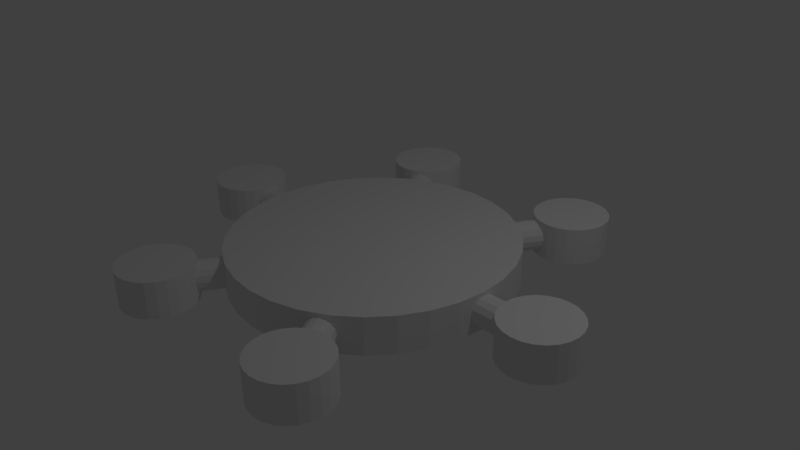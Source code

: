# Source: sb.blend  (saved by Blender 2.77.0; exported with 4.5.12 LTS)
import bpy
from mathutils import Matrix  # noqa: F401  (used for matrix-valued properties, if any)

bpy.ops.wm.read_factory_settings(use_empty=True)
scene = bpy.context.scene
scene.name = 'Scene'

# ---- collections
col_collection_1 = bpy.data.collections.new('Collection 1'); scene.collection.children.link(col_collection_1)

# ---- world
world_world = bpy.data.worlds.new('World'); scene.world = world_world
world_world.color = (0.05088, 0.05088, 0.05088)
world_world.use_sun_shadow = False
world_world.sun_shadow_jitter_overblur = 0.0
world_world.cycles.sampling_method = 'MANUAL'

# ---- cameras
cam_camera = bpy.data.cameras.new('Camera')
cam_camera.clip_end = 100.0
cam_camera.lens = 35.0
cam_camera.sensor_width = 32.0
cam_camera.sensor_height = 18.0
cam_camera.ortho_scale = 7.314
cam_camera.dof.focus_distance = 0.0
cam_camera.dof.aperture_fstop = 128.0

# ---- lights
light_lamp = bpy.data.lights.new('Lamp', 'POINT')
light_lamp.transmission_factor = 0.0
light_lamp.cutoff_distance = 30.0
light_lamp.energy = 100.0
light_lamp.shadow_buffer_clip_start = 1.001
light_lamp.shadow_soft_size = 0.1
light_lamp.shadow_maximum_resolution = 0.006
light_lamp.use_absolute_resolution = True

# ---- meshes
me_cylinder_001 = bpy.data.meshes.new('Cylinder.001')
me_cylinder_001.from_pydata([(5.4, 1.0, -0.5), (5.4, 1.0, 0.5), (5.659, 0.9659, -0.5), (5.659, 0.9659, 0.5), (5.9, 0.866, -0.5), (5.9, 0.866, 0.5), (6.107, 0.7071, -0.5), (6.107, 0.7071, 0.5), (6.266, 0.5, -0.5), (6.266, 0.5, 0.5), (6.366, 0.2588, -0.5), (6.366, 0.2588, 0.5), (6.4, 1.162e-07, -0.5), (6.4, 1.162e-07, 0.5), (6.366, -0.2588, -0.5), (6.366, -0.2588, 0.5), (6.266, -0.5, -0.5), (6.266, -0.5, 0.5), (6.107, -0.7071, -0.5), (6.107, -0.7071, 0.5), (5.9, -0.866, -0.5), (5.9, -0.866, 0.5), (5.659, -0.9659, -0.5), (5.659, -0.9659, 0.5), (5.4, -1.0, -0.5), (5.4, -1.0, 0.5), (5.141, -0.9659, -0.5), (5.141, -0.9659, 0.5), (4.9, -0.866, -0.5), (4.9, -0.866, 0.5), (4.693, -0.7071, -0.5), (4.693, -0.7071, 0.5), (4.534, -0.5, -0.5), (4.534, -0.5, 0.5), (4.434, -0.2588, -0.5), (4.434, -0.2588, 0.5), (4.4, -4.242e-07, -0.5), (4.4, -4.242e-07, 0.5), (4.434, 0.2588, -0.5), (4.434, 0.2588, 0.5), (4.534, 0.5, -0.5), (4.534, 0.5, 0.5), (4.693, 0.7071, -0.5), (4.693, 0.7071, 0.5), (4.9, 0.866, -0.5), (4.9, 0.866, 0.5), (5.141, 0.9659, -0.5), (5.141, 0.9659, 0.5), (-0.7464, 0.4928, -1.374e-07), (-2.746, 3.957, 1.646e-07), (-0.72, 0.508, -0.1531), (-2.72, 3.972, -0.1531), (-0.6449, 0.5514, -0.2828), (-2.645, 4.016, -0.2828), (-0.5326, 0.6163, -0.3696), (-2.533, 4.08, -0.3696), (-0.4, 0.6928, -0.4), (-2.4, 4.157, -0.4), (-0.2674, 0.7694, -0.3696), (-2.267, 4.233, -0.3696), (-0.1551, 0.8342, -0.2828), (-2.155, 4.298, -0.2828), (-0.07996, 0.8776, -0.1531), (-2.08, 4.342, -0.1531), (-0.05359, 0.8928, -1.978e-07), (-2.054, 4.357, 1.042e-07), (-0.07996, 0.8776, 0.1531), (-2.08, 4.342, 0.1531), (-0.1551, 0.8342, 0.2828), (-2.155, 4.298, 0.2828), (-0.2674, 0.7694, 0.3696), (-2.267, 4.233, 0.3696), (-0.4, 0.6928, 0.4), (-2.4, 4.157, 0.4), (-0.5326, 0.6163, 0.3696), (-2.533, 4.08, 0.3696), (-0.6449, 0.5514, 0.2828), (-2.645, 4.016, 0.2828), (-0.72, 0.508, 0.1531), (-2.72, 3.972, 0.1531), (-0.05359, -0.8928, -1.374e-07), (-2.054, -4.357, 1.646e-07), (-0.07996, -0.8776, -0.1531), (-2.08, -4.342, -0.1531), (-0.1551, -0.8342, -0.2828), (-2.155, -4.298, -0.2828), (-0.2674, -0.7694, -0.3696), (-2.267, -4.233, -0.3696), (-0.4, -0.6928, -0.4), (-2.4, -4.157, -0.4), (-0.5326, -0.6163, -0.3696), (-2.533, -4.08, -0.3696), (-0.6449, -0.5514, -0.2828), (-2.645, -4.016, -0.2828), (-0.72, -0.508, -0.1531), (-2.72, -3.972, -0.1531), (-0.7464, -0.4928, -1.978e-07), (-2.746, -3.957, 1.042e-07), (-0.72, -0.508, 0.1531), (-2.72, -3.972, 0.1531), (-0.6449, -0.5514, 0.2828), (-2.645, -4.016, 0.2828), (-0.5326, -0.6163, 0.3696), (-2.533, -4.08, 0.3696), (-0.4, -0.6928, 0.4), (-2.4, -4.157, 0.4), (-0.2674, -0.7694, 0.3696), (-2.267, -4.233, 0.3696), (-0.1551, -0.8342, 0.2828), (-2.155, -4.298, 0.2828), (-0.07996, -0.8776, 0.1531), (-2.08, -4.342, 0.1531), (-2.7, -3.677, -0.5), (-2.7, -3.677, 0.5), (-2.441, -3.711, -0.5), (-2.441, -3.711, 0.5), (-2.2, -3.811, -0.5), (-2.2, -3.811, 0.5), (-1.993, -3.969, -0.5), (-1.993, -3.969, 0.5), (-1.834, -4.177, -0.5), (-1.834, -4.177, 0.5), (-1.734, -4.418, -0.5), (-1.734, -4.418, 0.5), (-1.7, -4.677, -0.5), (-1.7, -4.677, 0.5), (-1.734, -4.935, -0.5), (-1.734, -4.935, 0.5), (-1.834, -5.177, -0.5), (-1.834, -5.177, 0.5), (-1.993, -5.384, -0.5), (-1.993, -5.384, 0.5), (-2.2, -5.543, -0.5), (-2.2, -5.543, 0.5), (-2.441, -5.642, -0.5), (-2.441, -5.642, 0.5), (-2.7, -5.677, -0.5), (-2.7, -5.677, 0.5), (-2.959, -5.642, -0.5), (-2.959, -5.642, 0.5), (-3.2, -5.543, -0.5), (-3.2, -5.543, 0.5), (-3.407, -5.384, -0.5), (-3.407, -5.384, 0.5), (-3.566, -5.177, -0.5), (-3.566, -5.177, 0.5), (-3.666, -4.935, -0.5), (-3.666, -4.935, 0.5), (-3.7, -4.677, -0.5), (-3.7, -4.677, 0.5), (-3.666, -4.418, -0.5), (-3.666, -4.418, 0.5), (-3.566, -4.177, -0.5), (-3.566, -4.177, 0.5), (-3.407, -3.969, -0.5), (-3.407, -3.969, 0.5), (-3.2, -3.811, -0.5), (-3.2, -3.811, 0.5), (-2.959, -3.711, -0.5), (-2.959, -3.711, 0.5), (0.8, 0.4, 1.01e-07), (4.8, 0.4, -7.386e-08), (0.8, 0.3696, -0.1531), (4.8, 0.3696, -0.1531), (0.8, 0.2828, -0.2828), (4.8, 0.2828, -0.2828), (0.8, 0.1531, -0.3696), (4.8, 0.1531, -0.3696), (0.8, 2.319e-08, -0.4), (4.8, 2.319e-08, -0.4), (0.8, -0.1531, -0.3696), (4.8, -0.1531, -0.3696), (0.8, -0.2828, -0.2828), (4.8, -0.2828, -0.2828), (0.8, -0.3696, -0.1531), (4.8, -0.3696, -0.1531), (0.8, -0.4, 4.058e-08), (4.8, -0.4, -1.343e-07), (0.8, -0.3696, 0.1531), (4.8, -0.3696, 0.1531), (0.8, -0.2828, 0.2828), (4.8, -0.2828, 0.2828), (0.8, -0.1531, 0.3696), (4.8, -0.1531, 0.3696), (0.8, 4.545e-08, 0.4), (4.8, 4.545e-08, 0.4), (0.8, 0.1531, 0.3696), (4.8, 0.1531, 0.3696), (0.8, 0.2828, 0.2828), (4.8, 0.2828, 0.2828), (0.8, 0.3696, 0.1531), (4.8, 0.3696, 0.1531), (-2.7, 5.677, -0.5), (-2.7, 5.677, 0.5), (-2.441, 5.642, -0.5), (-2.441, 5.642, 0.5), (-2.2, 5.543, -0.5), (-2.2, 5.543, 0.5), (-1.993, 5.384, -0.5), (-1.993, 5.384, 0.5), (-1.834, 5.177, -0.5), (-1.834, 5.177, 0.5), (-1.734, 4.935, -0.5), (-1.734, 4.935, 0.5), (-1.7, 4.677, -0.5), (-1.7, 4.677, 0.5), (-1.734, 4.418, -0.5), (-1.734, 4.418, 0.5), (-1.834, 4.177, -0.5), (-1.834, 4.177, 0.5), (-1.993, 3.969, -0.5), (-1.993, 3.969, 0.5), (-2.2, 3.811, -0.5), (-2.2, 3.811, 0.5), (-2.441, 3.711, -0.5), (-2.441, 3.711, 0.5), (-2.7, 3.677, -0.5), (-2.7, 3.677, 0.5), (-2.959, 3.711, -0.5), (-2.959, 3.711, 0.5), (-3.2, 3.811, -0.5), (-3.2, 3.811, 0.5), (-3.407, 3.969, -0.5), (-3.407, 3.969, 0.5), (-3.566, 4.177, -0.5), (-3.566, 4.177, 0.5), (-3.666, 4.418, -0.5), (-3.666, 4.418, 0.5), (-3.7, 4.677, -0.5), (-3.7, 4.677, 0.5), (-3.666, 4.935, -0.5), (-3.666, 4.935, 0.5), (-3.566, 5.177, -0.5), (-3.566, 5.177, 0.5), (-3.407, 5.384, -0.5), (-3.407, 5.384, 0.5), (-3.2, 5.543, -0.5), (-3.2, 5.543, 0.5), (-2.959, 5.642, -0.5), (-2.959, 5.642, 0.5)], [], [(0, 1, 3, 2), (2, 3, 5, 4), (4, 5, 7, 6), (6, 7, 9, 8), (8, 9, 11, 10), (10, 11, 13, 12), (12, 13, 15, 14), (14, 15, 17, 16), (16, 17, 19, 18), (18, 19, 21, 20), (20, 21, 23, 22), (22, 23, 25, 24), (24, 25, 27, 26), (26, 27, 29, 28), (28, 29, 31, 30), (30, 31, 33, 32), (32, 33, 35, 34), (34, 35, 37, 36), (36, 37, 39, 38), (38, 39, 41, 40), (40, 41, 43, 42), (42, 43, 45, 44), (3, 1, 47, 45, 43, 41, 39, 37, 35, 33, 31, 29, 27, 25, 23, 21, 19, 17, 15, 13, 11, 9, 7, 5), (44, 45, 47, 46), (46, 47, 1, 0), (0, 2, 4, 6, 8, 10, 12, 14, 16, 18, 20, 22, 24, 26, 28, 30, 32, 34, 36, 38, 40, 42, 44, 46), (48, 49, 51, 50), (50, 51, 53, 52), (52, 53, 55, 54), (54, 55, 57, 56), (56, 57, 59, 58), (58, 59, 61, 60), (60, 61, 63, 62), (62, 63, 65, 64), (64, 65, 67, 66), (66, 67, 69, 68), (68, 69, 71, 70), (70, 71, 73, 72), (72, 73, 75, 74), (74, 75, 77, 76), (51, 49, 79, 77, 75, 73, 71, 69, 67, 65, 63, 61, 59, 57, 55, 53), (76, 77, 79, 78), (78, 79, 49, 48), (48, 50, 52, 54, 56, 58, 60, 62, 64, 66, 68, 70, 72, 74, 76, 78), (80, 81, 83, 82), (82, 83, 85, 84), (84, 85, 87, 86), (86, 87, 89, 88), (88, 89, 91, 90), (90, 91, 93, 92), (92, 93, 95, 94), (94, 95, 97, 96), (96, 97, 99, 98), (98, 99, 101, 100), (100, 101, 103, 102), (102, 103, 105, 104), (104, 105, 107, 106), (106, 107, 109, 108), (83, 81, 111, 109, 107, 105, 103, 101, 99, 97, 95, 93, 91, 89, 87, 85), (108, 109, 111, 110), (110, 111, 81, 80), (80, 82, 84, 86, 88, 90, 92, 94, 96, 98, 100, 102, 104, 106, 108, 110), (112, 113, 115, 114), (114, 115, 117, 116), (116, 117, 119, 118), (118, 119, 121, 120), (120, 121, 123, 122), (122, 123, 125, 124), (124, 125, 127, 126), (126, 127, 129, 128), (128, 129, 131, 130), (130, 131, 133, 132), (132, 133, 135, 134), (134, 135, 137, 136), (136, 137, 139, 138), (138, 139, 141, 140), (140, 141, 143, 142), (142, 143, 145, 144), (144, 145, 147, 146), (146, 147, 149, 148), (148, 149, 151, 150), (150, 151, 153, 152), (152, 153, 155, 154), (154, 155, 157, 156), (115, 113, 159, 157, 155, 153, 151, 149, 147, 145, 143, 141, 139, 137, 135, 133, 131, 129, 127, 125, 123, 121, 119, 117), (156, 157, 159, 158), (158, 159, 113, 112), (112, 114, 116, 118, 120, 122, 124, 126, 128, 130, 132, 134, 136, 138, 140, 142, 144, 146, 148, 150, 152, 154, 156, 158), (160, 161, 163, 162), (162, 163, 165, 164), (164, 165, 167, 166), (166, 167, 169, 168), (168, 169, 171, 170), (170, 171, 173, 172), (172, 173, 175, 174), (174, 175, 177, 176), (176, 177, 179, 178), (178, 179, 181, 180), (180, 181, 183, 182), (182, 183, 185, 184), (184, 185, 187, 186), (186, 187, 189, 188), (163, 161, 191, 189, 187, 185, 183, 181, 179, 177, 175, 173, 171, 169, 167, 165), (188, 189, 191, 190), (190, 191, 161, 160), (160, 162, 164, 166, 168, 170, 172, 174, 176, 178, 180, 182, 184, 186, 188, 190), (192, 193, 195, 194), (194, 195, 197, 196), (196, 197, 199, 198), (198, 199, 201, 200), (200, 201, 203, 202), (202, 203, 205, 204), (204, 205, 207, 206), (206, 207, 209, 208), (208, 209, 211, 210), (210, 211, 213, 212), (212, 213, 215, 214), (214, 215, 217, 216), (216, 217, 219, 218), (218, 219, 221, 220), (220, 221, 223, 222), (222, 223, 225, 224), (224, 225, 227, 226), (226, 227, 229, 228), (228, 229, 231, 230), (230, 231, 233, 232), (232, 233, 235, 234), (234, 235, 237, 236), (195, 193, 239, 237, 235, 233, 231, 229, 227, 225, 223, 221, 219, 217, 215, 213, 211, 209, 207, 205, 203, 201, 199, 197), (236, 237, 239, 238), (238, 239, 193, 192), (192, 194, 196, 198, 200, 202, 204, 206, 208, 210, 212, 214, 216, 218, 220, 222, 224, 226, 228, 230, 232, 234, 236, 238)])
me_cylinder_001.use_remesh_preserve_volume = False
me_cylinder_001.use_remesh_preserve_attributes = False
me_cylinder_001.use_mirror_vertex_groups = False
me_cylinder_001.update()
me_cylinder = bpy.data.meshes.new('Cylinder')
me_cylinder.from_pydata([(0.0, 1.0, -0.5), (0.0, 1.0, 0.5), (0.1951, 0.9808, -0.5), (0.1951, 0.9808, 0.5), (0.3827, 0.9239, -0.5), (0.3827, 0.9239, 0.5), (0.5556, 0.8315, -0.5), (0.5556, 0.8315, 0.5), (0.7071, 0.7071, -0.5), (0.7071, 0.7071, 0.5), (0.8315, 0.5556, -0.5), (0.8315, 0.5556, 0.5), (0.9239, 0.3827, -0.5), (0.9239, 0.3827, 0.5), (0.9808, 0.1951, -0.5), (0.9808, 0.1951, 0.5), (1.0, 7.55e-08, -0.5), (1.0, 7.55e-08, 0.5), (0.9808, -0.1951, -0.5), (0.9808, -0.1951, 0.5), (0.9239, -0.3827, -0.5), (0.9239, -0.3827, 0.5), (0.8315, -0.5556, -0.5), (0.8315, -0.5556, 0.5), (0.7071, -0.7071, -0.5), (0.7071, -0.7071, 0.5), (0.5556, -0.8315, -0.5), (0.5556, -0.8315, 0.5), (0.3827, -0.9239, -0.5), (0.3827, -0.9239, 0.5), (0.1951, -0.9808, -0.5), (0.1951, -0.9808, 0.5), (-3.258e-07, -1.0, -0.5), (-3.258e-07, -1.0, 0.5), (-0.1951, -0.9808, -0.5), (-0.1951, -0.9808, 0.5), (-0.3827, -0.9239, -0.5), (-0.3827, -0.9239, 0.5), (-0.5556, -0.8315, -0.5), (-0.5556, -0.8315, 0.5), (-0.7071, -0.7071, -0.5), (-0.7071, -0.7071, 0.5), (-0.8315, -0.5556, -0.5), (-0.8315, -0.5556, 0.5), (-0.9239, -0.3827, -0.5), (-0.9239, -0.3827, 0.5), (-0.9808, -0.1951, -0.5), (-0.9808, -0.1951, 0.5), (-1.0, 9.656e-07, -0.5), (-1.0, 9.656e-07, 0.5), (-0.9808, 0.1951, -0.5), (-0.9808, 0.1951, 0.5), (-0.9239, 0.3827, -0.5), (-0.9239, 0.3827, 0.5), (-0.8315, 0.5556, -0.5), (-0.8315, 0.5556, 0.5), (-0.7071, 0.7071, -0.5), (-0.7071, 0.7071, 0.5), (-0.5556, 0.8315, -0.5), (-0.5556, 0.8315, 0.5), (-0.3827, 0.9239, -0.5), (-0.3827, 0.9239, 0.5), (-0.1951, 0.9808, -0.5), (-0.1951, 0.9808, 0.5)], [], [(0, 1, 3, 2), (2, 3, 5, 4), (4, 5, 7, 6), (6, 7, 9, 8), (8, 9, 11, 10), (10, 11, 13, 12), (12, 13, 15, 14), (14, 15, 17, 16), (16, 17, 19, 18), (18, 19, 21, 20), (20, 21, 23, 22), (22, 23, 25, 24), (24, 25, 27, 26), (26, 27, 29, 28), (28, 29, 31, 30), (30, 31, 33, 32), (32, 33, 35, 34), (34, 35, 37, 36), (36, 37, 39, 38), (38, 39, 41, 40), (40, 41, 43, 42), (42, 43, 45, 44), (44, 45, 47, 46), (46, 47, 49, 48), (48, 49, 51, 50), (50, 51, 53, 52), (52, 53, 55, 54), (54, 55, 57, 56), (56, 57, 59, 58), (58, 59, 61, 60), (3, 1, 63, 61, 59, 57, 55, 53, 51, 49, 47, 45, 43, 41, 39, 37, 35, 33, 31, 29, 27, 25, 23, 21, 19, 17, 15, 13, 11, 9, 7, 5), (60, 61, 63, 62), (62, 63, 1, 0), (0, 2, 4, 6, 8, 10, 12, 14, 16, 18, 20, 22, 24, 26, 28, 30, 32, 34, 36, 38, 40, 42, 44, 46, 48, 50, 52, 54, 56, 58, 60, 62)])
me_cylinder.use_remesh_preserve_volume = False
me_cylinder.use_remesh_preserve_attributes = False
me_cylinder.use_mirror_vertex_groups = False
me_cylinder.update()
me_cylinder_002 = bpy.data.meshes.new('Cylinder.002')
me_cylinder_002.from_pydata([(5.4, 1.0, -0.5), (5.4, 1.0, 0.5), (5.659, 0.9659, -0.5), (5.659, 0.9659, 0.5), (5.9, 0.866, -0.5), (5.9, 0.866, 0.5), (6.107, 0.7071, -0.5), (6.107, 0.7071, 0.5), (6.266, 0.5, -0.5), (6.266, 0.5, 0.5), (6.366, 0.2588, -0.5), (6.366, 0.2588, 0.5), (6.4, 1.162e-07, -0.5), (6.4, 1.162e-07, 0.5), (6.366, -0.2588, -0.5), (6.366, -0.2588, 0.5), (6.266, -0.5, -0.5), (6.266, -0.5, 0.5), (6.107, -0.7071, -0.5), (6.107, -0.7071, 0.5), (5.9, -0.866, -0.5), (5.9, -0.866, 0.5), (5.659, -0.9659, -0.5), (5.659, -0.9659, 0.5), (5.4, -1.0, -0.5), (5.4, -1.0, 0.5), (5.141, -0.9659, -0.5), (5.141, -0.9659, 0.5), (4.9, -0.866, -0.5), (4.9, -0.866, 0.5), (4.693, -0.7071, -0.5), (4.693, -0.7071, 0.5), (4.534, -0.5, -0.5), (4.534, -0.5, 0.5), (4.434, -0.2588, -0.5), (4.434, -0.2588, 0.5), (4.4, -4.242e-07, -0.5), (4.4, -4.242e-07, 0.5), (4.434, 0.2588, -0.5), (4.434, 0.2588, 0.5), (4.534, 0.5, -0.5), (4.534, 0.5, 0.5), (4.693, 0.7071, -0.5), (4.693, 0.7071, 0.5), (4.9, 0.866, -0.5), (4.9, 0.866, 0.5), (5.141, 0.9659, -0.5), (5.141, 0.9659, 0.5), (-0.7464, 0.4928, -1.374e-07), (-2.746, 3.957, 1.646e-07), (-0.72, 0.508, -0.1531), (-2.72, 3.972, -0.1531), (-0.6449, 0.5514, -0.2828), (-2.645, 4.016, -0.2828), (-0.5326, 0.6163, -0.3696), (-2.533, 4.08, -0.3696), (-0.4, 0.6928, -0.4), (-2.4, 4.157, -0.4), (-0.2674, 0.7694, -0.3696), (-2.267, 4.233, -0.3696), (-0.1551, 0.8342, -0.2828), (-2.155, 4.298, -0.2828), (-0.07996, 0.8776, -0.1531), (-2.08, 4.342, -0.1531), (-0.05359, 0.8928, -1.978e-07), (-2.054, 4.357, 1.042e-07), (-0.07996, 0.8776, 0.1531), (-2.08, 4.342, 0.1531), (-0.1551, 0.8342, 0.2828), (-2.155, 4.298, 0.2828), (-0.2674, 0.7694, 0.3696), (-2.267, 4.233, 0.3696), (-0.4, 0.6928, 0.4), (-2.4, 4.157, 0.4), (-0.5326, 0.6163, 0.3696), (-2.533, 4.08, 0.3696), (-0.6449, 0.5514, 0.2828), (-2.645, 4.016, 0.2828), (-0.72, 0.508, 0.1531), (-2.72, 3.972, 0.1531), (-0.05359, -0.8928, -1.374e-07), (-2.054, -4.357, 1.646e-07), (-0.07996, -0.8776, -0.1531), (-2.08, -4.342, -0.1531), (-0.1551, -0.8342, -0.2828), (-2.155, -4.298, -0.2828), (-0.2674, -0.7694, -0.3696), (-2.267, -4.233, -0.3696), (-0.4, -0.6928, -0.4), (-2.4, -4.157, -0.4), (-0.5326, -0.6163, -0.3696), (-2.533, -4.08, -0.3696), (-0.6449, -0.5514, -0.2828), (-2.645, -4.016, -0.2828), (-0.72, -0.508, -0.1531), (-2.72, -3.972, -0.1531), (-0.7464, -0.4928, -1.978e-07), (-2.746, -3.957, 1.042e-07), (-0.72, -0.508, 0.1531), (-2.72, -3.972, 0.1531), (-0.6449, -0.5514, 0.2828), (-2.645, -4.016, 0.2828), (-0.5326, -0.6163, 0.3696), (-2.533, -4.08, 0.3696), (-0.4, -0.6928, 0.4), (-2.4, -4.157, 0.4), (-0.2674, -0.7694, 0.3696), (-2.267, -4.233, 0.3696), (-0.1551, -0.8342, 0.2828), (-2.155, -4.298, 0.2828), (-0.07996, -0.8776, 0.1531), (-2.08, -4.342, 0.1531), (-2.7, -3.677, -0.5), (-2.7, -3.677, 0.5), (-2.441, -3.711, -0.5), (-2.441, -3.711, 0.5), (-2.2, -3.811, -0.5), (-2.2, -3.811, 0.5), (-1.993, -3.969, -0.5), (-1.993, -3.969, 0.5), (-1.834, -4.177, -0.5), (-1.834, -4.177, 0.5), (-1.734, -4.418, -0.5), (-1.734, -4.418, 0.5), (-1.7, -4.677, -0.5), (-1.7, -4.677, 0.5), (-1.734, -4.935, -0.5), (-1.734, -4.935, 0.5), (-1.834, -5.177, -0.5), (-1.834, -5.177, 0.5), (-1.993, -5.384, -0.5), (-1.993, -5.384, 0.5), (-2.2, -5.543, -0.5), (-2.2, -5.543, 0.5), (-2.441, -5.642, -0.5), (-2.441, -5.642, 0.5), (-2.7, -5.677, -0.5), (-2.7, -5.677, 0.5), (-2.959, -5.642, -0.5), (-2.959, -5.642, 0.5), (-3.2, -5.543, -0.5), (-3.2, -5.543, 0.5), (-3.407, -5.384, -0.5), (-3.407, -5.384, 0.5), (-3.566, -5.177, -0.5), (-3.566, -5.177, 0.5), (-3.666, -4.935, -0.5), (-3.666, -4.935, 0.5), (-3.7, -4.677, -0.5), (-3.7, -4.677, 0.5), (-3.666, -4.418, -0.5), (-3.666, -4.418, 0.5), (-3.566, -4.177, -0.5), (-3.566, -4.177, 0.5), (-3.407, -3.969, -0.5), (-3.407, -3.969, 0.5), (-3.2, -3.811, -0.5), (-3.2, -3.811, 0.5), (-2.959, -3.711, -0.5), (-2.959, -3.711, 0.5), (0.8, 0.4, 1.01e-07), (4.8, 0.4, -7.386e-08), (0.8, 0.3696, -0.1531), (4.8, 0.3696, -0.1531), (0.8, 0.2828, -0.2828), (4.8, 0.2828, -0.2828), (0.8, 0.1531, -0.3696), (4.8, 0.1531, -0.3696), (0.8, 2.319e-08, -0.4), (4.8, 2.319e-08, -0.4), (0.8, -0.1531, -0.3696), (4.8, -0.1531, -0.3696), (0.8, -0.2828, -0.2828), (4.8, -0.2828, -0.2828), (0.8, -0.3696, -0.1531), (4.8, -0.3696, -0.1531), (0.8, -0.4, 4.058e-08), (4.8, -0.4, -1.343e-07), (0.8, -0.3696, 0.1531), (4.8, -0.3696, 0.1531), (0.8, -0.2828, 0.2828), (4.8, -0.2828, 0.2828), (0.8, -0.1531, 0.3696), (4.8, -0.1531, 0.3696), (0.8, 4.545e-08, 0.4), (4.8, 4.545e-08, 0.4), (0.8, 0.1531, 0.3696), (4.8, 0.1531, 0.3696), (0.8, 0.2828, 0.2828), (4.8, 0.2828, 0.2828), (0.8, 0.3696, 0.1531), (4.8, 0.3696, 0.1531), (-2.7, 5.677, -0.5), (-2.7, 5.677, 0.5), (-2.441, 5.642, -0.5), (-2.441, 5.642, 0.5), (-2.2, 5.543, -0.5), (-2.2, 5.543, 0.5), (-1.993, 5.384, -0.5), (-1.993, 5.384, 0.5), (-1.834, 5.177, -0.5), (-1.834, 5.177, 0.5), (-1.734, 4.935, -0.5), (-1.734, 4.935, 0.5), (-1.7, 4.677, -0.5), (-1.7, 4.677, 0.5), (-1.734, 4.418, -0.5), (-1.734, 4.418, 0.5), (-1.834, 4.177, -0.5), (-1.834, 4.177, 0.5), (-1.993, 3.969, -0.5), (-1.993, 3.969, 0.5), (-2.2, 3.811, -0.5), (-2.2, 3.811, 0.5), (-2.441, 3.711, -0.5), (-2.441, 3.711, 0.5), (-2.7, 3.677, -0.5), (-2.7, 3.677, 0.5), (-2.959, 3.711, -0.5), (-2.959, 3.711, 0.5), (-3.2, 3.811, -0.5), (-3.2, 3.811, 0.5), (-3.407, 3.969, -0.5), (-3.407, 3.969, 0.5), (-3.566, 4.177, -0.5), (-3.566, 4.177, 0.5), (-3.666, 4.418, -0.5), (-3.666, 4.418, 0.5), (-3.7, 4.677, -0.5), (-3.7, 4.677, 0.5), (-3.666, 4.935, -0.5), (-3.666, 4.935, 0.5), (-3.566, 5.177, -0.5), (-3.566, 5.177, 0.5), (-3.407, 5.384, -0.5), (-3.407, 5.384, 0.5), (-3.2, 5.543, -0.5), (-3.2, 5.543, 0.5), (-2.959, 5.642, -0.5), (-2.959, 5.642, 0.5)], [], [(0, 1, 3, 2), (2, 3, 5, 4), (4, 5, 7, 6), (6, 7, 9, 8), (8, 9, 11, 10), (10, 11, 13, 12), (12, 13, 15, 14), (14, 15, 17, 16), (16, 17, 19, 18), (18, 19, 21, 20), (20, 21, 23, 22), (22, 23, 25, 24), (24, 25, 27, 26), (26, 27, 29, 28), (28, 29, 31, 30), (30, 31, 33, 32), (32, 33, 35, 34), (34, 35, 37, 36), (36, 37, 39, 38), (38, 39, 41, 40), (40, 41, 43, 42), (42, 43, 45, 44), (3, 1, 47, 45, 43, 41, 39, 37, 35, 33, 31, 29, 27, 25, 23, 21, 19, 17, 15, 13, 11, 9, 7, 5), (44, 45, 47, 46), (46, 47, 1, 0), (0, 2, 4, 6, 8, 10, 12, 14, 16, 18, 20, 22, 24, 26, 28, 30, 32, 34, 36, 38, 40, 42, 44, 46), (48, 49, 51, 50), (50, 51, 53, 52), (52, 53, 55, 54), (54, 55, 57, 56), (56, 57, 59, 58), (58, 59, 61, 60), (60, 61, 63, 62), (62, 63, 65, 64), (64, 65, 67, 66), (66, 67, 69, 68), (68, 69, 71, 70), (70, 71, 73, 72), (72, 73, 75, 74), (74, 75, 77, 76), (51, 49, 79, 77, 75, 73, 71, 69, 67, 65, 63, 61, 59, 57, 55, 53), (76, 77, 79, 78), (78, 79, 49, 48), (48, 50, 52, 54, 56, 58, 60, 62, 64, 66, 68, 70, 72, 74, 76, 78), (80, 81, 83, 82), (82, 83, 85, 84), (84, 85, 87, 86), (86, 87, 89, 88), (88, 89, 91, 90), (90, 91, 93, 92), (92, 93, 95, 94), (94, 95, 97, 96), (96, 97, 99, 98), (98, 99, 101, 100), (100, 101, 103, 102), (102, 103, 105, 104), (104, 105, 107, 106), (106, 107, 109, 108), (83, 81, 111, 109, 107, 105, 103, 101, 99, 97, 95, 93, 91, 89, 87, 85), (108, 109, 111, 110), (110, 111, 81, 80), (80, 82, 84, 86, 88, 90, 92, 94, 96, 98, 100, 102, 104, 106, 108, 110), (112, 113, 115, 114), (114, 115, 117, 116), (116, 117, 119, 118), (118, 119, 121, 120), (120, 121, 123, 122), (122, 123, 125, 124), (124, 125, 127, 126), (126, 127, 129, 128), (128, 129, 131, 130), (130, 131, 133, 132), (132, 133, 135, 134), (134, 135, 137, 136), (136, 137, 139, 138), (138, 139, 141, 140), (140, 141, 143, 142), (142, 143, 145, 144), (144, 145, 147, 146), (146, 147, 149, 148), (148, 149, 151, 150), (150, 151, 153, 152), (152, 153, 155, 154), (154, 155, 157, 156), (115, 113, 159, 157, 155, 153, 151, 149, 147, 145, 143, 141, 139, 137, 135, 133, 131, 129, 127, 125, 123, 121, 119, 117), (156, 157, 159, 158), (158, 159, 113, 112), (112, 114, 116, 118, 120, 122, 124, 126, 128, 130, 132, 134, 136, 138, 140, 142, 144, 146, 148, 150, 152, 154, 156, 158), (160, 161, 163, 162), (162, 163, 165, 164), (164, 165, 167, 166), (166, 167, 169, 168), (168, 169, 171, 170), (170, 171, 173, 172), (172, 173, 175, 174), (174, 175, 177, 176), (176, 177, 179, 178), (178, 179, 181, 180), (180, 181, 183, 182), (182, 183, 185, 184), (184, 185, 187, 186), (186, 187, 189, 188), (163, 161, 191, 189, 187, 185, 183, 181, 179, 177, 175, 173, 171, 169, 167, 165), (188, 189, 191, 190), (190, 191, 161, 160), (160, 162, 164, 166, 168, 170, 172, 174, 176, 178, 180, 182, 184, 186, 188, 190), (192, 193, 195, 194), (194, 195, 197, 196), (196, 197, 199, 198), (198, 199, 201, 200), (200, 201, 203, 202), (202, 203, 205, 204), (204, 205, 207, 206), (206, 207, 209, 208), (208, 209, 211, 210), (210, 211, 213, 212), (212, 213, 215, 214), (214, 215, 217, 216), (216, 217, 219, 218), (218, 219, 221, 220), (220, 221, 223, 222), (222, 223, 225, 224), (224, 225, 227, 226), (226, 227, 229, 228), (228, 229, 231, 230), (230, 231, 233, 232), (232, 233, 235, 234), (234, 235, 237, 236), (195, 193, 239, 237, 235, 233, 231, 229, 227, 225, 223, 221, 219, 217, 215, 213, 211, 209, 207, 205, 203, 201, 199, 197), (236, 237, 239, 238), (238, 239, 193, 192), (192, 194, 196, 198, 200, 202, 204, 206, 208, 210, 212, 214, 216, 218, 220, 222, 224, 226, 228, 230, 232, 234, 236, 238)])
me_cylinder_002.use_remesh_preserve_volume = False
me_cylinder_002.use_remesh_preserve_attributes = False
me_cylinder_002.use_mirror_vertex_groups = False
me_cylinder_002.update()

# ---- objects
ob_cylinder_001 = bpy.data.objects.new('Cylinder.001', me_cylinder_001)
ob_cylinder = bpy.data.objects.new('Cylinder', me_cylinder)
ob_lamp = bpy.data.objects.new('Lamp', light_lamp)
ob_camera = bpy.data.objects.new('Camera', cam_camera)
ob_cylinder_002 = bpy.data.objects.new('Cylinder.002', me_cylinder_002)

# ---- transforms, parenting, visibility, modifiers, constraints
ob_cylinder_001.location = (0.0, -2.034e-08, -6.779e-09)
ob_cylinder_001.rotation_euler = (0.0, 0.0, 1.047)
ob_cylinder_001.scale = (0.5, 0.5, 0.5)
ob_cylinder_001.lineart.crease_threshold = 0.0
ob_cylinder.location = (0.0, 0.0, 0.0)
ob_cylinder.scale = (1.9, 1.9, 0.5)
ob_cylinder.lineart.crease_threshold = 0.0
ob_lamp.location = (4.076, 1.005, 5.904)
ob_lamp.rotation_euler = (0.6503, 0.05522, 1.866)
ob_lamp.lock_rotations_4d = False
ob_lamp.empty_display_type = 'ARROWS'
ob_lamp.color = (0.0, 0.0, 0.0, 0.0)
ob_lamp.lineart.crease_threshold = 0.0
ob_camera.location = (7.481, -6.508, 5.344)
ob_camera.rotation_euler = (1.109, 0.01082, 0.8149)
ob_camera.lock_rotations_4d = False
ob_camera.empty_display_type = 'ARROWS'
ob_camera.color = (0.0, 0.0, 0.0, 0.0)
ob_camera.display_type = 'WIRE'
ob_camera.lineart.crease_threshold = 0.0
ob_cylinder_002.location = (0.0, -2.034e-08, -6.779e-09)
ob_cylinder_002.scale = (0.5, 0.5, 0.5)
ob_cylinder_002.lineart.crease_threshold = 0.0

# ---- collection membership
col_collection_1.objects.link(ob_cylinder_001)
col_collection_1.objects.link(ob_cylinder)
col_collection_1.objects.link(ob_lamp)
col_collection_1.objects.link(ob_camera)
col_collection_1.objects.link(ob_cylinder_002)

# ---- scene / render settings (as saved in the file)
scene.camera = ob_camera
scene.frame_start = 1; scene.frame_end = 250; scene.frame_set(1)
scene.render.engine = 'BLENDER_EEVEE_NEXT'
scene.render.resolution_percentage = 50
scene.render.dither_intensity = 0.0
scene.cycles.use_denoising = False
scene.cycles.samples = 128
scene.cycles.sampling_pattern = 'TABULATED_SOBOL'
scene.cycles.light_sampling_threshold = 0.0
scene.cycles.use_adaptive_sampling = False
scene.cycles.use_light_tree = False
scene.cycles.blur_glossy = 0.0
scene.cycles.sample_clamp_indirect = 0.0
scene.view_settings.view_transform = 'Standard'
bpy.context.view_layer.update()
